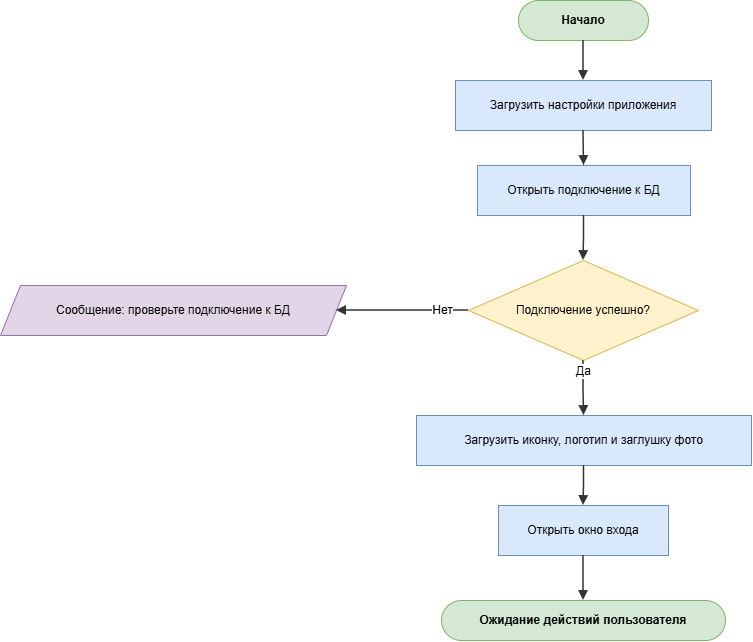

The diagram above was exported from draw.io. Its source (the exported page's mxGraphModel, read from the mxfile embedded in the PNG):
<mxGraphModel dx="1414" dy="849" grid="1" gridSize="10" guides="1" tooltips="1" connect="1" arrows="1" fold="1" page="1" pageScale="1" pageWidth="831" pageHeight="720" math="0" shadow="0">
  <root>
    <mxCell id="0" />
    <mxCell id="1" parent="0" />
    <mxCell id="p2_s" parent="1" style="rounded=1;whiteSpace=wrap;html=1;arcSize=50;fillColor=#d5e8d4;strokeColor=#82b366;fontStyle=1;fontSize=12;" value="Начало" vertex="1">
      <mxGeometry height="40" width="130" x="558" y="40" as="geometry" />
    </mxCell>
    <mxCell id="p2_p1" parent="1" style="rounded=0;whiteSpace=wrap;html=1;fillColor=#dae8fc;strokeColor=#6c8ebf;fontSize=12;" value="Загрузить настройки приложения" vertex="1">
      <mxGeometry height="50" width="256" x="495" y="120" as="geometry" />
    </mxCell>
    <mxCell id="p2_p2" parent="1" style="rounded=0;whiteSpace=wrap;html=1;fillColor=#dae8fc;strokeColor=#6c8ebf;fontSize=12;" value="Открыть подключение к БД" vertex="1">
      <mxGeometry height="50" width="213" x="517" y="205" as="geometry" />
    </mxCell>
    <mxCell id="p2_d" parent="1" style="rhombus;whiteSpace=wrap;html=1;fillColor=#fff2cc;strokeColor=#d6b656;fontSize=12;" value="Подключение успешно?" vertex="1">
      <mxGeometry height="100" width="230" x="508" y="300" as="geometry" />
    </mxCell>
    <mxCell id="p2_io" parent="1" style="shape=parallelogram;perimeter=parallelogramPerimeter;whiteSpace=wrap;html=1;fixedSize=1;size=20;fillColor=#e1d5e7;strokeColor=#9673a6;fontSize=12;" value="Сообщение: проверьте подключение к БД" vertex="1">
      <mxGeometry height="50" width="346" x="40" y="325" as="geometry" />
    </mxCell>
    <mxCell id="p2_p3" parent="1" style="rounded=0;whiteSpace=wrap;html=1;fillColor=#dae8fc;strokeColor=#6c8ebf;fontSize=12;" value="Загрузить иконку, логотип и заглушку фото" vertex="1">
      <mxGeometry height="50" width="335" x="456" y="455" as="geometry" />
    </mxCell>
    <mxCell id="p2_p4" parent="1" style="rounded=0;whiteSpace=wrap;html=1;fillColor=#dae8fc;strokeColor=#6c8ebf;fontSize=12;" value="Открыть окно входа" vertex="1">
      <mxGeometry height="50" width="170" x="538" y="545" as="geometry" />
    </mxCell>
    <mxCell id="p2_en" parent="1" style="rounded=1;whiteSpace=wrap;html=1;arcSize=50;fillColor=#d5e8d4;strokeColor=#82b366;fontStyle=1;fontSize=12;" value="Ожидание действий пользователя" vertex="1">
      <mxGeometry height="40" width="284" x="481" y="640" as="geometry" />
    </mxCell>
    <mxCell id="p2_arrow0" edge="1" parent="1" source="p2_s" style="edgeStyle=orthogonalEdgeStyle;rounded=0;curved=0;orthogonalLoop=1;jettySize=auto;html=1;endArrow=block;endFill=1;strokeColor=#333333;strokeWidth=1.5;fontSize=12;labelBackgroundColor=#ffffff;exitX=0.5;exitY=1;exitDx=0;exitDy=0;entryX=0.5;entryY=0;entryDx=0;entryDy=0;" target="p2_p1" value="">
      <mxGeometry relative="1" as="geometry" />
    </mxCell>
    <mxCell id="p2_arrow1" edge="1" parent="1" source="p2_p1" style="edgeStyle=orthogonalEdgeStyle;rounded=0;curved=0;orthogonalLoop=1;jettySize=auto;html=1;endArrow=block;endFill=1;strokeColor=#333333;strokeWidth=1.5;fontSize=12;labelBackgroundColor=#ffffff;exitX=0.5;exitY=1;exitDx=0;exitDy=0;entryX=0.5;entryY=0;entryDx=0;entryDy=0;" target="p2_p2" value="">
      <mxGeometry relative="1" as="geometry" />
    </mxCell>
    <mxCell id="p2_arrow2" edge="1" parent="1" source="p2_p2" style="edgeStyle=orthogonalEdgeStyle;rounded=0;curved=0;orthogonalLoop=1;jettySize=auto;html=1;endArrow=block;endFill=1;strokeColor=#333333;strokeWidth=1.5;fontSize=12;labelBackgroundColor=#ffffff;exitX=0.5;exitY=1;exitDx=0;exitDy=0;entryX=0.5;entryY=0;entryDx=0;entryDy=0;" target="p2_d" value="">
      <mxGeometry relative="1" as="geometry" />
    </mxCell>
    <mxCell id="p2_arrow3" edge="1" parent="1" source="p2_d" style="edgeStyle=orthogonalEdgeStyle;rounded=0;curved=0;orthogonalLoop=1;jettySize=auto;html=1;endArrow=block;endFill=1;strokeColor=#333333;strokeWidth=1.5;fontSize=12;labelBackgroundColor=#ffffff;exitX=0;exitY=0.5;exitDx=0;exitDy=0;entryX=1;entryY=0.5;entryDx=0;entryDy=0;" target="p2_io" value="Нет">
      <mxGeometry relative="1" x="-0.6" as="geometry" />
    </mxCell>
    <mxCell id="p2_arrow4" edge="1" parent="1" source="p2_d" style="edgeStyle=orthogonalEdgeStyle;rounded=0;curved=0;orthogonalLoop=1;jettySize=auto;html=1;endArrow=block;endFill=1;strokeColor=#333333;strokeWidth=1.5;fontSize=12;labelBackgroundColor=#ffffff;exitX=0.5;exitY=1;exitDx=0;exitDy=0;entryX=0.5;entryY=0;entryDx=0;entryDy=0;" target="p2_p3" value="Да">
      <mxGeometry relative="1" x="-0.6" as="geometry" />
    </mxCell>
    <mxCell id="p2_arrow5" edge="1" parent="1" source="p2_p3" style="edgeStyle=orthogonalEdgeStyle;rounded=0;curved=0;orthogonalLoop=1;jettySize=auto;html=1;endArrow=block;endFill=1;strokeColor=#333333;strokeWidth=1.5;fontSize=12;labelBackgroundColor=#ffffff;exitX=0.5;exitY=1;exitDx=0;exitDy=0;entryX=0.5;entryY=0;entryDx=0;entryDy=0;" target="p2_p4" value="">
      <mxGeometry relative="1" as="geometry" />
    </mxCell>
    <mxCell id="p2_arrow6" edge="1" parent="1" source="p2_p4" style="edgeStyle=orthogonalEdgeStyle;rounded=0;curved=0;orthogonalLoop=1;jettySize=auto;html=1;endArrow=block;endFill=1;strokeColor=#333333;strokeWidth=1.5;fontSize=12;labelBackgroundColor=#ffffff;exitX=0.5;exitY=1;exitDx=0;exitDy=0;entryX=0.5;entryY=0;entryDx=0;entryDy=0;" target="p2_en" value="">
      <mxGeometry relative="1" as="geometry" />
    </mxCell>
  </root>
</mxGraphModel>